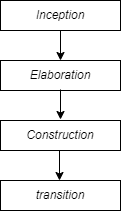

The diagram above was exported from draw.io. Its source (the exported page's mxGraphModel, read from the mxfile embedded in the PNG):
<mxGraphModel dx="780" dy="504" grid="1" gridSize="10" guides="1" tooltips="1" connect="1" arrows="1" fold="1" page="1" pageScale="1" pageWidth="827" pageHeight="1169" math="0" shadow="0">
  <root>
    <mxCell id="WIyWlLk6GJQsqaUBKTNV-0" />
    <mxCell id="WIyWlLk6GJQsqaUBKTNV-1" parent="WIyWlLk6GJQsqaUBKTNV-0" />
    <mxCell id="trk4m1yNpLIztokXCzFx-0" value="&lt;i&gt;Inception&lt;/i&gt;" style="rounded=0;whiteSpace=wrap;html=1;" vertex="1" parent="WIyWlLk6GJQsqaUBKTNV-1">
      <mxGeometry x="270" y="130" width="120" height="30" as="geometry" />
    </mxCell>
    <mxCell id="trk4m1yNpLIztokXCzFx-1" value="&lt;i&gt;Elaboration&lt;/i&gt;" style="rounded=0;whiteSpace=wrap;html=1;" vertex="1" parent="WIyWlLk6GJQsqaUBKTNV-1">
      <mxGeometry x="270" y="190" width="120" height="30" as="geometry" />
    </mxCell>
    <mxCell id="trk4m1yNpLIztokXCzFx-2" value="&lt;i&gt;Construction&lt;/i&gt;" style="rounded=0;whiteSpace=wrap;html=1;" vertex="1" parent="WIyWlLk6GJQsqaUBKTNV-1">
      <mxGeometry x="270" y="250" width="120" height="30" as="geometry" />
    </mxCell>
    <mxCell id="trk4m1yNpLIztokXCzFx-3" value="&lt;i&gt;transition&lt;/i&gt;" style="rounded=0;whiteSpace=wrap;html=1;" vertex="1" parent="WIyWlLk6GJQsqaUBKTNV-1">
      <mxGeometry x="270" y="310" width="120" height="30" as="geometry" />
    </mxCell>
    <mxCell id="trk4m1yNpLIztokXCzFx-4" value="" style="endArrow=classic;html=1;rounded=0;exitX=0.5;exitY=1;exitDx=0;exitDy=0;" edge="1" parent="WIyWlLk6GJQsqaUBKTNV-1" source="trk4m1yNpLIztokXCzFx-0" target="trk4m1yNpLIztokXCzFx-1">
      <mxGeometry width="50" height="50" relative="1" as="geometry">
        <mxPoint x="380" y="290" as="sourcePoint" />
        <mxPoint x="430" y="240" as="targetPoint" />
      </mxGeometry>
    </mxCell>
    <mxCell id="trk4m1yNpLIztokXCzFx-5" value="" style="endArrow=classic;html=1;rounded=0;exitX=0.5;exitY=1;exitDx=0;exitDy=0;" edge="1" parent="WIyWlLk6GJQsqaUBKTNV-1">
      <mxGeometry width="50" height="50" relative="1" as="geometry">
        <mxPoint x="330" y="219" as="sourcePoint" />
        <mxPoint x="330" y="249" as="targetPoint" />
      </mxGeometry>
    </mxCell>
    <mxCell id="trk4m1yNpLIztokXCzFx-6" value="" style="endArrow=classic;html=1;rounded=0;exitX=0.5;exitY=1;exitDx=0;exitDy=0;" edge="1" parent="WIyWlLk6GJQsqaUBKTNV-1">
      <mxGeometry width="50" height="50" relative="1" as="geometry">
        <mxPoint x="329" y="280" as="sourcePoint" />
        <mxPoint x="329" y="310" as="targetPoint" />
      </mxGeometry>
    </mxCell>
  </root>
</mxGraphModel>